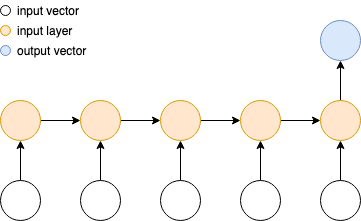

The diagram above was exported from draw.io. Its source (the exported page's mxGraphModel, read from the mxfile embedded in the PNG):
<mxGraphModel dx="1013" dy="492" grid="1" gridSize="10" guides="1" tooltips="1" connect="1" arrows="1" fold="1" page="1" pageScale="1" pageWidth="850" pageHeight="1100" math="0" shadow="0">
  <root>
    <mxCell id="0" />
    <mxCell id="1" parent="0" />
    <mxCell id="85" value="" style="edgeStyle=orthogonalEdgeStyle;rounded=0;orthogonalLoop=1;jettySize=auto;" parent="1" source="74" target="75" edge="1">
      <mxGeometry relative="1" as="geometry" />
    </mxCell>
    <mxCell id="74" value="" style="ellipse;aspect=fixed;" parent="1" vertex="1">
      <mxGeometry x="200" y="320" width="40" height="40" as="geometry" />
    </mxCell>
    <mxCell id="87" value="" style="edgeStyle=orthogonalEdgeStyle;rounded=0;orthogonalLoop=1;jettySize=auto;" parent="1" source="75" target="77" edge="1">
      <mxGeometry relative="1" as="geometry" />
    </mxCell>
    <mxCell id="75" value="" style="ellipse;aspect=fixed;fillColor=#ffe6cc;strokeColor=#d79b00;" parent="1" vertex="1">
      <mxGeometry x="200" y="240" width="40" height="40" as="geometry" />
    </mxCell>
    <mxCell id="88" value="" style="edgeStyle=orthogonalEdgeStyle;rounded=0;orthogonalLoop=1;jettySize=auto;" parent="1" source="77" target="79" edge="1">
      <mxGeometry relative="1" as="geometry" />
    </mxCell>
    <mxCell id="77" value="" style="ellipse;aspect=fixed;fillColor=#ffe6cc;strokeColor=#d79b00;" parent="1" vertex="1">
      <mxGeometry x="280" y="240" width="40" height="40" as="geometry" />
    </mxCell>
    <mxCell id="89" value="" style="edgeStyle=orthogonalEdgeStyle;rounded=0;orthogonalLoop=1;jettySize=auto;" parent="1" source="79" target="81" edge="1">
      <mxGeometry relative="1" as="geometry" />
    </mxCell>
    <mxCell id="79" value="" style="ellipse;aspect=fixed;fillColor=#ffe6cc;strokeColor=#d79b00;" parent="1" vertex="1">
      <mxGeometry x="360" y="240" width="40" height="40" as="geometry" />
    </mxCell>
    <mxCell id="90" value="" style="edgeStyle=orthogonalEdgeStyle;rounded=0;orthogonalLoop=1;jettySize=auto;" parent="1" source="81" target="83" edge="1">
      <mxGeometry relative="1" as="geometry" />
    </mxCell>
    <mxCell id="81" value="" style="ellipse;aspect=fixed;fillColor=#ffe6cc;strokeColor=#d79b00;" parent="1" vertex="1">
      <mxGeometry x="440" y="240" width="40" height="40" as="geometry" />
    </mxCell>
    <mxCell id="94" style="edgeStyle=orthogonalEdgeStyle;rounded=0;orthogonalLoop=1;jettySize=auto;exitX=0.5;exitY=0;exitDx=0;exitDy=0;entryX=0.5;entryY=1;entryDx=0;entryDy=0;" parent="1" source="83" target="84" edge="1">
      <mxGeometry relative="1" as="geometry" />
    </mxCell>
    <mxCell id="83" value="" style="ellipse;aspect=fixed;fillColor=#ffe6cc;strokeColor=#d79b00;" parent="1" vertex="1">
      <mxGeometry x="520" y="240" width="40" height="40" as="geometry" />
    </mxCell>
    <mxCell id="84" value="" style="ellipse;aspect=fixed;fillColor=#dae8fc;strokeColor=#6c8ebf;" parent="1" vertex="1">
      <mxGeometry x="520" y="160" width="40" height="40" as="geometry" />
    </mxCell>
    <mxCell id="99" value="" style="ellipse;aspect=fixed;" parent="1" vertex="1">
      <mxGeometry x="200" y="145" width="10" height="10" as="geometry" />
    </mxCell>
    <mxCell id="100" value="input vector" style="text;align=left;verticalAlign=middle;resizable=0;points=[];autosize=1;strokeColor=none;" parent="1" vertex="1">
      <mxGeometry x="215" y="140" width="80" height="20" as="geometry" />
    </mxCell>
    <mxCell id="103" value="" style="ellipse;aspect=fixed;fillColor=#ffe6cc;strokeColor=#d79b00;" parent="1" vertex="1">
      <mxGeometry x="200" y="165" width="10" height="10" as="geometry" />
    </mxCell>
    <mxCell id="104" value="input layer" style="text;align=left;verticalAlign=middle;resizable=0;points=[];autosize=1;strokeColor=none;" parent="1" vertex="1">
      <mxGeometry x="215" y="160" width="70" height="20" as="geometry" />
    </mxCell>
    <mxCell id="105" value="" style="ellipse;aspect=fixed;fillColor=#dae8fc;strokeColor=#6c8ebf;" parent="1" vertex="1">
      <mxGeometry x="200" y="185" width="10" height="10" as="geometry" />
    </mxCell>
    <mxCell id="106" value="output vector" style="text;align=left;verticalAlign=middle;resizable=0;points=[];autosize=1;strokeColor=none;" parent="1" vertex="1">
      <mxGeometry x="215" y="180" width="80" height="20" as="geometry" />
    </mxCell>
    <mxCell id="111" value="" style="edgeStyle=orthogonalEdgeStyle;rounded=0;orthogonalLoop=1;jettySize=auto;" edge="1" parent="1" source="107" target="77">
      <mxGeometry relative="1" as="geometry" />
    </mxCell>
    <mxCell id="107" value="" style="ellipse;aspect=fixed;" vertex="1" parent="1">
      <mxGeometry x="280" y="320" width="40" height="40" as="geometry" />
    </mxCell>
    <mxCell id="112" value="" style="edgeStyle=orthogonalEdgeStyle;rounded=0;orthogonalLoop=1;jettySize=auto;" edge="1" parent="1" source="108" target="79">
      <mxGeometry relative="1" as="geometry" />
    </mxCell>
    <mxCell id="108" value="" style="ellipse;aspect=fixed;" vertex="1" parent="1">
      <mxGeometry x="360" y="320" width="40" height="40" as="geometry" />
    </mxCell>
    <mxCell id="113" value="" style="edgeStyle=orthogonalEdgeStyle;rounded=0;orthogonalLoop=1;jettySize=auto;" edge="1" parent="1" source="109" target="81">
      <mxGeometry relative="1" as="geometry" />
    </mxCell>
    <mxCell id="109" value="" style="ellipse;aspect=fixed;" vertex="1" parent="1">
      <mxGeometry x="440" y="320" width="40" height="40" as="geometry" />
    </mxCell>
    <mxCell id="114" value="" style="edgeStyle=orthogonalEdgeStyle;rounded=0;orthogonalLoop=1;jettySize=auto;" edge="1" parent="1" source="110" target="83">
      <mxGeometry relative="1" as="geometry" />
    </mxCell>
    <mxCell id="110" value="" style="ellipse;aspect=fixed;" vertex="1" parent="1">
      <mxGeometry x="520" y="320" width="40" height="40" as="geometry" />
    </mxCell>
  </root>
</mxGraphModel>